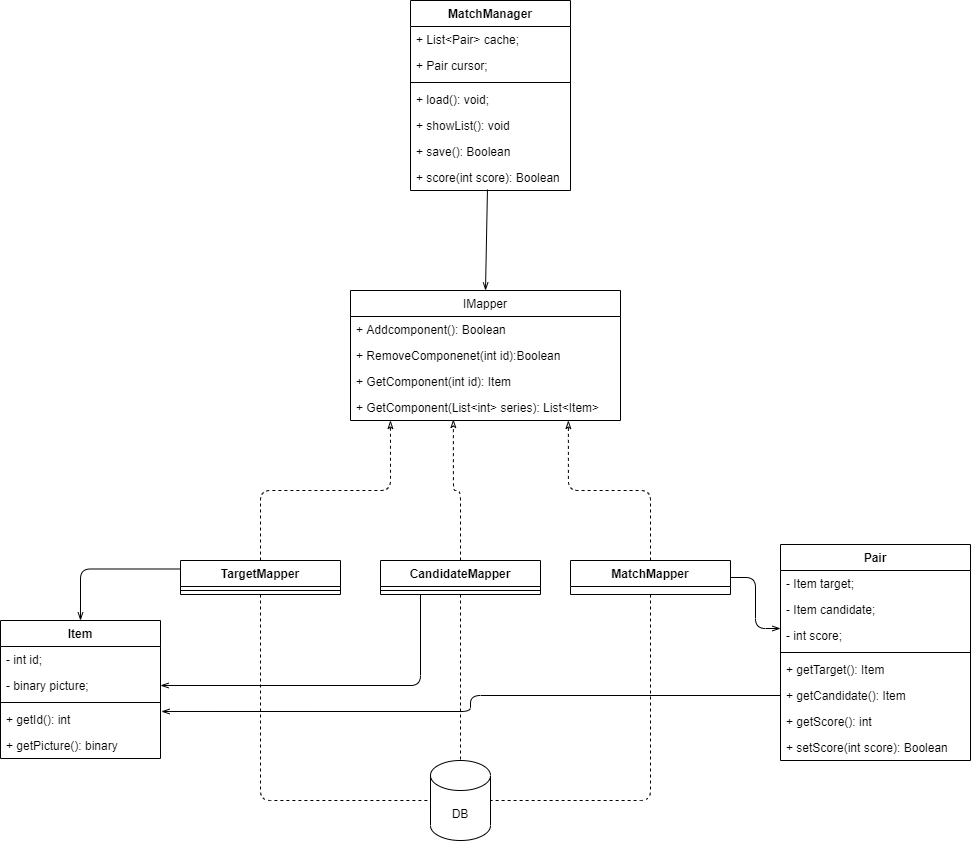

The diagram above was exported from draw.io. Its source (the exported page's mxGraphModel, read from the mxfile embedded in the PNG):
<mxGraphModel dx="1204" dy="779" grid="1" gridSize="10" guides="1" tooltips="1" connect="1" arrows="1" fold="1" page="1" pageScale="1" pageWidth="1654" pageHeight="2336" math="0" shadow="0">
  <root>
    <mxCell id="0" />
    <mxCell id="1" parent="0" />
    <mxCell id="64" style="html=1;exitX=0.5;exitY=0;exitDx=0;exitDy=0;entryX=0.481;entryY=0.962;entryDx=0;entryDy=0;entryPerimeter=0;startArrow=openThin;startFill=0;endArrow=none;endFill=0;" edge="1" parent="1" source="6" target="62">
      <mxGeometry relative="1" as="geometry" />
    </mxCell>
    <mxCell id="6" value="IMapper" style="swimlane;fontStyle=0;childLayout=stackLayout;horizontal=1;startSize=26;fillColor=none;horizontalStack=0;resizeParent=1;resizeParentMax=0;resizeLast=0;collapsible=1;marginBottom=0;" vertex="1" parent="1">
      <mxGeometry x="430" y="540" width="270" height="130" as="geometry" />
    </mxCell>
    <mxCell id="7" value="+ Addcomponent(): Boolean" style="text;strokeColor=none;fillColor=none;align=left;verticalAlign=top;spacingLeft=4;spacingRight=4;overflow=hidden;rotatable=0;points=[[0,0.5],[1,0.5]];portConstraint=eastwest;" vertex="1" parent="6">
      <mxGeometry y="26" width="270" height="26" as="geometry" />
    </mxCell>
    <mxCell id="8" value="+ RemoveComponenet(int id):Boolean" style="text;strokeColor=none;fillColor=none;align=left;verticalAlign=top;spacingLeft=4;spacingRight=4;overflow=hidden;rotatable=0;points=[[0,0.5],[1,0.5]];portConstraint=eastwest;" vertex="1" parent="6">
      <mxGeometry y="52" width="270" height="26" as="geometry" />
    </mxCell>
    <mxCell id="9" value="+ GetComponent(int id): Item" style="text;strokeColor=none;fillColor=none;align=left;verticalAlign=top;spacingLeft=4;spacingRight=4;overflow=hidden;rotatable=0;points=[[0,0.5],[1,0.5]];portConstraint=eastwest;" vertex="1" parent="6">
      <mxGeometry y="78" width="270" height="26" as="geometry" />
    </mxCell>
    <mxCell id="10" value="+ GetComponent(List&lt;int&gt; series): List&lt;Item&gt;" style="text;strokeColor=none;fillColor=none;align=left;verticalAlign=top;spacingLeft=4;spacingRight=4;overflow=hidden;rotatable=0;points=[[0,0.5],[1,0.5]];portConstraint=eastwest;" vertex="1" parent="6">
      <mxGeometry y="104" width="270" height="26" as="geometry" />
    </mxCell>
    <mxCell id="11" value="Item" style="swimlane;fontStyle=1;align=center;verticalAlign=top;childLayout=stackLayout;horizontal=1;startSize=26;horizontalStack=0;resizeParent=1;resizeParentMax=0;resizeLast=0;collapsible=1;marginBottom=0;" vertex="1" parent="1">
      <mxGeometry x="80" y="870" width="160" height="138" as="geometry" />
    </mxCell>
    <mxCell id="12" value="- int id;" style="text;strokeColor=none;fillColor=none;align=left;verticalAlign=top;spacingLeft=4;spacingRight=4;overflow=hidden;rotatable=0;points=[[0,0.5],[1,0.5]];portConstraint=eastwest;" vertex="1" parent="11">
      <mxGeometry y="26" width="160" height="26" as="geometry" />
    </mxCell>
    <mxCell id="15" value="- binary picture;" style="text;strokeColor=none;fillColor=none;align=left;verticalAlign=top;spacingLeft=4;spacingRight=4;overflow=hidden;rotatable=0;points=[[0,0.5],[1,0.5]];portConstraint=eastwest;" vertex="1" parent="11">
      <mxGeometry y="52" width="160" height="26" as="geometry" />
    </mxCell>
    <mxCell id="13" value="" style="line;strokeWidth=1;fillColor=none;align=left;verticalAlign=middle;spacingTop=-1;spacingLeft=3;spacingRight=3;rotatable=0;labelPosition=right;points=[];portConstraint=eastwest;" vertex="1" parent="11">
      <mxGeometry y="78" width="160" height="8" as="geometry" />
    </mxCell>
    <mxCell id="14" value="+ getId(): int" style="text;strokeColor=none;fillColor=none;align=left;verticalAlign=top;spacingLeft=4;spacingRight=4;overflow=hidden;rotatable=0;points=[[0,0.5],[1,0.5]];portConstraint=eastwest;" vertex="1" parent="11">
      <mxGeometry y="86" width="160" height="26" as="geometry" />
    </mxCell>
    <mxCell id="17" value="+ getPicture(): binary" style="text;strokeColor=none;fillColor=none;align=left;verticalAlign=top;spacingLeft=4;spacingRight=4;overflow=hidden;rotatable=0;points=[[0,0.5],[1,0.5]];portConstraint=eastwest;" vertex="1" parent="11">
      <mxGeometry y="112" width="160" height="26" as="geometry" />
    </mxCell>
    <mxCell id="19" value="DB" style="shape=cylinder3;whiteSpace=wrap;html=1;boundedLbl=1;backgroundOutline=1;size=15;" vertex="1" parent="1">
      <mxGeometry x="510" y="1010" width="60" height="80" as="geometry" />
    </mxCell>
    <mxCell id="25" style="edgeStyle=orthogonalEdgeStyle;html=1;exitX=0.5;exitY=0;exitDx=0;exitDy=0;entryX=0.148;entryY=1;entryDx=0;entryDy=0;entryPerimeter=0;dashed=1;startArrow=none;startFill=0;endArrow=classicThin;endFill=0;" edge="1" parent="1" source="20" target="10">
      <mxGeometry relative="1" as="geometry" />
    </mxCell>
    <mxCell id="31" style="edgeStyle=orthogonalEdgeStyle;html=1;exitX=0.5;exitY=1;exitDx=0;exitDy=0;entryX=0;entryY=0.5;entryDx=0;entryDy=0;entryPerimeter=0;dashed=1;startArrow=none;startFill=0;endArrow=none;endFill=0;" edge="1" parent="1" source="20" target="19">
      <mxGeometry relative="1" as="geometry" />
    </mxCell>
    <mxCell id="39" style="edgeStyle=orthogonalEdgeStyle;html=1;exitX=0;exitY=0.25;exitDx=0;exitDy=0;entryX=0.5;entryY=0;entryDx=0;entryDy=0;startArrow=none;startFill=0;endArrow=openThin;endFill=0;" edge="1" parent="1" source="20" target="11">
      <mxGeometry relative="1" as="geometry" />
    </mxCell>
    <mxCell id="20" value="TargetMapper" style="swimlane;fontStyle=1;align=center;verticalAlign=top;childLayout=stackLayout;horizontal=1;startSize=26;horizontalStack=0;resizeParent=1;resizeParentMax=0;resizeLast=0;collapsible=1;marginBottom=0;" vertex="1" parent="1">
      <mxGeometry x="260" y="810" width="160" height="34" as="geometry" />
    </mxCell>
    <mxCell id="22" value="" style="line;strokeWidth=1;fillColor=none;align=left;verticalAlign=middle;spacingTop=-1;spacingLeft=3;spacingRight=3;rotatable=0;labelPosition=right;points=[];portConstraint=eastwest;" vertex="1" parent="20">
      <mxGeometry y="26" width="160" height="8" as="geometry" />
    </mxCell>
    <mxCell id="30" style="edgeStyle=orthogonalEdgeStyle;html=1;exitX=0.5;exitY=0;exitDx=0;exitDy=0;entryX=0.381;entryY=0.962;entryDx=0;entryDy=0;entryPerimeter=0;dashed=1;startArrow=none;startFill=0;endArrow=classicThin;endFill=0;" edge="1" parent="1" source="26" target="10">
      <mxGeometry relative="1" as="geometry" />
    </mxCell>
    <mxCell id="32" style="edgeStyle=orthogonalEdgeStyle;html=1;exitX=0.5;exitY=1;exitDx=0;exitDy=0;dashed=1;startArrow=none;startFill=0;endArrow=none;endFill=0;" edge="1" parent="1" source="26" target="19">
      <mxGeometry relative="1" as="geometry" />
    </mxCell>
    <mxCell id="40" style="edgeStyle=orthogonalEdgeStyle;html=1;exitX=0.25;exitY=1;exitDx=0;exitDy=0;entryX=1;entryY=0.5;entryDx=0;entryDy=0;startArrow=none;startFill=0;endArrow=openThin;endFill=0;" edge="1" parent="1" source="26" target="15">
      <mxGeometry relative="1" as="geometry" />
    </mxCell>
    <mxCell id="26" value="CandidateMapper" style="swimlane;fontStyle=1;align=center;verticalAlign=top;childLayout=stackLayout;horizontal=1;startSize=26;horizontalStack=0;resizeParent=1;resizeParentMax=0;resizeLast=0;collapsible=1;marginBottom=0;" vertex="1" parent="1">
      <mxGeometry x="460" y="810" width="160" height="34" as="geometry" />
    </mxCell>
    <mxCell id="28" value="" style="line;strokeWidth=1;fillColor=none;align=left;verticalAlign=middle;spacingTop=-1;spacingLeft=3;spacingRight=3;rotatable=0;labelPosition=right;points=[];portConstraint=eastwest;" vertex="1" parent="26">
      <mxGeometry y="26" width="160" height="8" as="geometry" />
    </mxCell>
    <mxCell id="37" style="edgeStyle=orthogonalEdgeStyle;html=1;exitX=0.5;exitY=0;exitDx=0;exitDy=0;entryX=0.807;entryY=1;entryDx=0;entryDy=0;entryPerimeter=0;dashed=1;startArrow=none;startFill=0;endArrow=classicThin;endFill=0;" edge="1" parent="1" source="33" target="10">
      <mxGeometry relative="1" as="geometry" />
    </mxCell>
    <mxCell id="38" style="edgeStyle=orthogonalEdgeStyle;html=1;exitX=0.5;exitY=1;exitDx=0;exitDy=0;entryX=1;entryY=0.5;entryDx=0;entryDy=0;entryPerimeter=0;dashed=1;startArrow=none;startFill=0;endArrow=none;endFill=0;" edge="1" parent="1" source="33" target="19">
      <mxGeometry relative="1" as="geometry" />
    </mxCell>
    <mxCell id="51" style="edgeStyle=orthogonalEdgeStyle;html=1;exitX=1;exitY=0.5;exitDx=0;exitDy=0;entryX=0;entryY=0.231;entryDx=0;entryDy=0;entryPerimeter=0;startArrow=none;startFill=0;endArrow=openThin;endFill=0;" edge="1" parent="1" source="33" target="48">
      <mxGeometry relative="1" as="geometry" />
    </mxCell>
    <mxCell id="33" value="MatchMapper" style="swimlane;fontStyle=1;align=center;verticalAlign=top;childLayout=stackLayout;horizontal=1;startSize=26;horizontalStack=0;resizeParent=1;resizeParentMax=0;resizeLast=0;collapsible=1;marginBottom=0;" vertex="1" parent="1">
      <mxGeometry x="650" y="810" width="160" height="34" as="geometry" />
    </mxCell>
    <mxCell id="42" value="Pair" style="swimlane;fontStyle=1;align=center;verticalAlign=top;childLayout=stackLayout;horizontal=1;startSize=26;horizontalStack=0;resizeParent=1;resizeParentMax=0;resizeLast=0;collapsible=1;marginBottom=0;" vertex="1" parent="1">
      <mxGeometry x="860" y="794" width="190" height="216" as="geometry" />
    </mxCell>
    <mxCell id="43" value="- Item target;" style="text;strokeColor=none;fillColor=none;align=left;verticalAlign=top;spacingLeft=4;spacingRight=4;overflow=hidden;rotatable=0;points=[[0,0.5],[1,0.5]];portConstraint=eastwest;" vertex="1" parent="42">
      <mxGeometry y="26" width="190" height="26" as="geometry" />
    </mxCell>
    <mxCell id="46" value="- Item candidate;" style="text;strokeColor=none;fillColor=none;align=left;verticalAlign=top;spacingLeft=4;spacingRight=4;overflow=hidden;rotatable=0;points=[[0,0.5],[1,0.5]];portConstraint=eastwest;" vertex="1" parent="42">
      <mxGeometry y="52" width="190" height="26" as="geometry" />
    </mxCell>
    <mxCell id="48" value="- int score;" style="text;strokeColor=none;fillColor=none;align=left;verticalAlign=top;spacingLeft=4;spacingRight=4;overflow=hidden;rotatable=0;points=[[0,0.5],[1,0.5]];portConstraint=eastwest;" vertex="1" parent="42">
      <mxGeometry y="78" width="190" height="26" as="geometry" />
    </mxCell>
    <mxCell id="44" value="" style="line;strokeWidth=1;fillColor=none;align=left;verticalAlign=middle;spacingTop=-1;spacingLeft=3;spacingRight=3;rotatable=0;labelPosition=right;points=[];portConstraint=eastwest;" vertex="1" parent="42">
      <mxGeometry y="104" width="190" height="8" as="geometry" />
    </mxCell>
    <mxCell id="45" value="+ getTarget(): Item" style="text;strokeColor=none;fillColor=none;align=left;verticalAlign=top;spacingLeft=4;spacingRight=4;overflow=hidden;rotatable=0;points=[[0,0.5],[1,0.5]];portConstraint=eastwest;" vertex="1" parent="42">
      <mxGeometry y="112" width="190" height="26" as="geometry" />
    </mxCell>
    <mxCell id="47" value="+ getCandidate(): Item" style="text;strokeColor=none;fillColor=none;align=left;verticalAlign=top;spacingLeft=4;spacingRight=4;overflow=hidden;rotatable=0;points=[[0,0.5],[1,0.5]];portConstraint=eastwest;" vertex="1" parent="42">
      <mxGeometry y="138" width="190" height="26" as="geometry" />
    </mxCell>
    <mxCell id="49" value="+ getScore(): int" style="text;strokeColor=none;fillColor=none;align=left;verticalAlign=top;spacingLeft=4;spacingRight=4;overflow=hidden;rotatable=0;points=[[0,0.5],[1,0.5]];portConstraint=eastwest;" vertex="1" parent="42">
      <mxGeometry y="164" width="190" height="26" as="geometry" />
    </mxCell>
    <mxCell id="50" value="+ setScore(int score): Boolean" style="text;strokeColor=none;fillColor=none;align=left;verticalAlign=top;spacingLeft=4;spacingRight=4;overflow=hidden;rotatable=0;points=[[0,0.5],[1,0.5]];portConstraint=eastwest;" vertex="1" parent="42">
      <mxGeometry y="190" width="190" height="26" as="geometry" />
    </mxCell>
    <mxCell id="52" style="edgeStyle=orthogonalEdgeStyle;html=1;exitX=0;exitY=0.5;exitDx=0;exitDy=0;entryX=1.006;entryY=0.192;entryDx=0;entryDy=0;entryPerimeter=0;startArrow=none;startFill=0;endArrow=openThin;endFill=0;" edge="1" parent="1" source="47" target="14">
      <mxGeometry relative="1" as="geometry" />
    </mxCell>
    <mxCell id="53" value="MatchManager" style="swimlane;fontStyle=1;align=center;verticalAlign=top;childLayout=stackLayout;horizontal=1;startSize=26;horizontalStack=0;resizeParent=1;resizeParentMax=0;resizeLast=0;collapsible=1;marginBottom=0;" vertex="1" parent="1">
      <mxGeometry x="490" y="250" width="160" height="190" as="geometry" />
    </mxCell>
    <mxCell id="54" value="+ List&lt;Pair&gt; cache;" style="text;strokeColor=none;fillColor=none;align=left;verticalAlign=top;spacingLeft=4;spacingRight=4;overflow=hidden;rotatable=0;points=[[0,0.5],[1,0.5]];portConstraint=eastwest;" vertex="1" parent="53">
      <mxGeometry y="26" width="160" height="26" as="geometry" />
    </mxCell>
    <mxCell id="63" value="+ Pair cursor;" style="text;strokeColor=none;fillColor=none;align=left;verticalAlign=top;spacingLeft=4;spacingRight=4;overflow=hidden;rotatable=0;points=[[0,0.5],[1,0.5]];portConstraint=eastwest;" vertex="1" parent="53">
      <mxGeometry y="52" width="160" height="26" as="geometry" />
    </mxCell>
    <mxCell id="55" value="" style="line;strokeWidth=1;fillColor=none;align=left;verticalAlign=middle;spacingTop=-1;spacingLeft=3;spacingRight=3;rotatable=0;labelPosition=right;points=[];portConstraint=eastwest;" vertex="1" parent="53">
      <mxGeometry y="78" width="160" height="8" as="geometry" />
    </mxCell>
    <mxCell id="56" value="+ load(): void;" style="text;strokeColor=none;fillColor=none;align=left;verticalAlign=top;spacingLeft=4;spacingRight=4;overflow=hidden;rotatable=0;points=[[0,0.5],[1,0.5]];portConstraint=eastwest;" vertex="1" parent="53">
      <mxGeometry y="86" width="160" height="26" as="geometry" />
    </mxCell>
    <mxCell id="57" value="+ showList(): void" style="text;strokeColor=none;fillColor=none;align=left;verticalAlign=top;spacingLeft=4;spacingRight=4;overflow=hidden;rotatable=0;points=[[0,0.5],[1,0.5]];portConstraint=eastwest;" vertex="1" parent="53">
      <mxGeometry y="112" width="160" height="26" as="geometry" />
    </mxCell>
    <mxCell id="58" value="+ save(): Boolean" style="text;strokeColor=none;fillColor=none;align=left;verticalAlign=top;spacingLeft=4;spacingRight=4;overflow=hidden;rotatable=0;points=[[0,0.5],[1,0.5]];portConstraint=eastwest;" vertex="1" parent="53">
      <mxGeometry y="138" width="160" height="26" as="geometry" />
    </mxCell>
    <mxCell id="62" value="+ score(int score): Boolean" style="text;strokeColor=none;fillColor=none;align=left;verticalAlign=top;spacingLeft=4;spacingRight=4;overflow=hidden;rotatable=0;points=[[0,0.5],[1,0.5]];portConstraint=eastwest;" vertex="1" parent="53">
      <mxGeometry y="164" width="160" height="26" as="geometry" />
    </mxCell>
  </root>
</mxGraphModel>